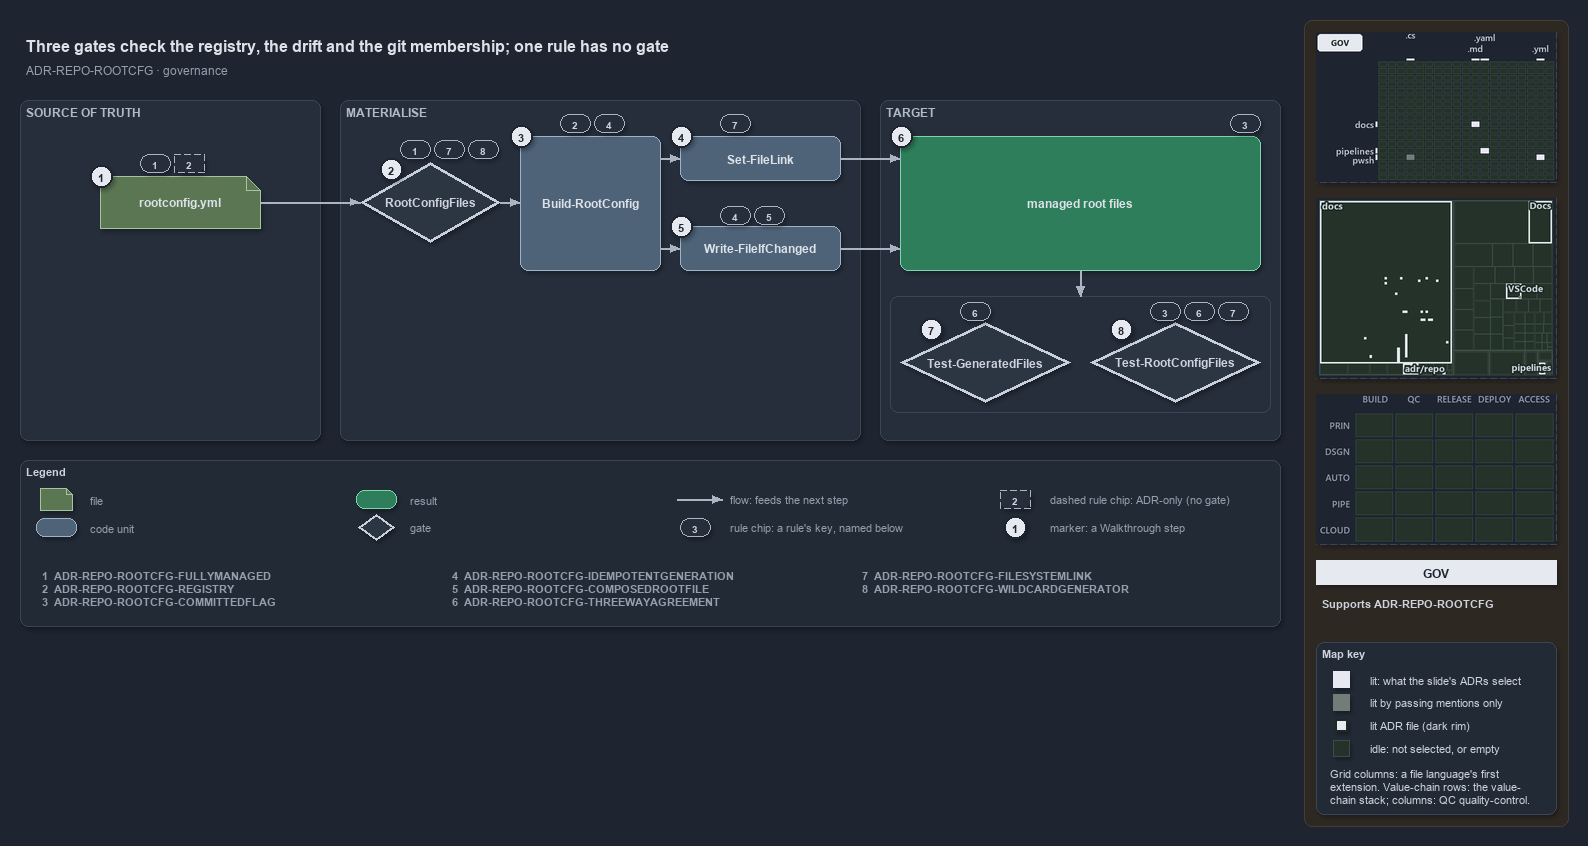

The diagram above was exported from draw.io. Its source (the exported page's mxGraphModel, read from the mxfile embedded in the PNG):
<mxGraphModel dx="1024" dy="768" grid="0" gridSize="10" guides="1" tooltips="1" connect="1" arrows="1" fold="1" page="1" pageScale="1" pageWidth="1572" pageHeight="640" background="#1E2430" math="0" shadow="1">
  <root>
    <mxCell id="0" />
    <mxCell id="1" parent="0" />
    <mxCell id="sidebar-bg" value="" style="rounded=1;arcSize=2;html=1;fillColor=#2E2823;strokeColor=#453C33;shadow=0;" vertex="1" parent="1">
      <mxGeometry x="1304" y="4" width="264" height="806" as="geometry" />
    </mxCell>
    <mxCell id="title" value="Three gates check the registry, the drift and the git membership; one rule has no gate" style="text;html=1;align=left;verticalAlign=middle;fontSize=16;fontStyle=1;fontColor=#DDE2E9;" vertex="1" parent="1">
      <mxGeometry x="20" y="14" width="1260" height="30" as="geometry" />
    </mxCell>
    <mxCell id="subtitle" value="ADR-REPO-ROOTCFG &amp;#183; governance" style="text;html=1;align=left;verticalAlign=middle;fontSize=12;fontColor=#949FAE;" vertex="1" parent="1">
      <mxGeometry x="20" y="44" width="1240" height="20" as="geometry" />
    </mxCell>
    <mxCell id="band-source" value="SOURCE OF TRUTH" style="rounded=1;html=1;arcSize=3;fillColor=#262E3B;strokeColor=#3A4555;verticalAlign=top;align=left;spacingLeft=8;fontStyle=1;fontSize=12;fontColor=#B0BAC7;" vertex="1" parent="1">
      <mxGeometry x="20" y="84" width="300" height="340" as="geometry" />
    </mxCell>
    <mxCell id="band-write" value="MATERIALISE" style="rounded=1;html=1;arcSize=3;fillColor=#262E3B;strokeColor=#3A4555;verticalAlign=top;align=left;spacingLeft=8;fontStyle=1;fontSize=12;fontColor=#B0BAC7;" vertex="1" parent="1">
      <mxGeometry x="340" y="84" width="520" height="340" as="geometry" />
    </mxCell>
    <mxCell id="band-target" value="TARGET" style="rounded=1;html=1;arcSize=3;fillColor=#262E3B;strokeColor=#3A4555;verticalAlign=top;align=left;spacingLeft=8;fontStyle=1;fontSize=12;fontColor=#B0BAC7;" vertex="1" parent="1">
      <mxGeometry x="880" y="84" width="400" height="340" as="geometry" />
    </mxCell>
    <mxCell id="f-registry" value="&lt;b&gt;rootconfig.yml&lt;/b&gt;" style="shape=note;size=14;whiteSpace=wrap;html=1;fillColor=#5B7653;strokeColor=#A9C29F;fontColor=#DDE2E9;fontSize=12;" vertex="1" parent="1">
      <mxGeometry x="100" y="160" width="160" height="52" as="geometry" />
    </mxCell>
    <mxCell id="g-type" value="&lt;b&gt;RootConfigFiles&lt;/b&gt;" style="rhombus;whiteSpace=wrap;html=1;fillColor=#2C3542;strokeColor=#C7D0DB;strokeWidth=3;fontColor=#CDD3DC;fontSize=12;" vertex="1" parent="1">
      <mxGeometry x="360" y="146" width="140" height="80" as="geometry" />
    </mxCell>
    <mxCell id="c-build" value="&lt;b&gt;Build-RootConfig&lt;/b&gt;" style="rounded=1;whiteSpace=wrap;html=1;arcSize=20;fillColor=#4E6378;strokeColor=#9FB3C8;fontColor=#DDE2E9;fontSize=12;" vertex="1" parent="1">
      <mxGeometry x="520" y="120" width="140" height="134" as="geometry" />
    </mxCell>
    <mxCell id="c-link" value="&lt;b&gt;Set-FileLink&lt;/b&gt;" style="rounded=1;whiteSpace=wrap;html=1;arcSize=20;fillColor=#4E6378;strokeColor=#9FB3C8;fontColor=#DDE2E9;fontSize=12;" vertex="1" parent="1">
      <mxGeometry x="680" y="120" width="160" height="44" as="geometry" />
    </mxCell>
    <mxCell id="c-write" value="&lt;b&gt;Write-FileIfChanged&lt;/b&gt;" style="rounded=1;whiteSpace=wrap;html=1;arcSize=20;fillColor=#4E6378;strokeColor=#9FB3C8;fontColor=#DDE2E9;fontSize=12;" vertex="1" parent="1">
      <mxGeometry x="680" y="210" width="160" height="44" as="geometry" />
    </mxCell>
    <mxCell id="r-targets" value="&lt;b&gt;managed root files&lt;/b&gt;" style="rounded=1;whiteSpace=wrap;html=1;arcSize=20;fillColor=#2E7D5B;strokeColor=#7FD3AE;fontColor=#DDE2E9;fontSize=12;" vertex="1" parent="1">
      <mxGeometry x="900" y="120" width="360" height="134" as="geometry" />
    </mxCell>
    <mxCell id="frame-gates" value="" style="rounded=1;html=1;arcSize=6;fillColor=none;strokeColor=#3A4555;" vertex="1" parent="1">
      <mxGeometry x="890" y="280" width="380" height="116" as="geometry" />
    </mxCell>
    <mxCell id="g-drift" value="&lt;b&gt;Test-GeneratedFiles&lt;/b&gt;" style="rhombus;whiteSpace=wrap;html=1;fillColor=#2C3542;strokeColor=#C7D0DB;strokeWidth=3;fontColor=#CDD3DC;fontSize=12;" vertex="1" parent="1">
      <mxGeometry x="900" y="306" width="170" height="80" as="geometry" />
    </mxCell>
    <mxCell id="g-integrity" value="&lt;b&gt;Test-RootConfigFiles&lt;/b&gt;" style="rhombus;whiteSpace=wrap;html=1;fillColor=#2C3542;strokeColor=#C7D0DB;strokeWidth=3;fontColor=#CDD3DC;fontSize=12;" vertex="1" parent="1">
      <mxGeometry x="1090" y="306" width="170" height="80" as="geometry" />
    </mxCell>
    <mxCell id="port-build-l" value="" style="text;html=1;strokeColor=none;fillColor=none;" vertex="1" parent="1">
      <mxGeometry x="520" y="186" width="1" height="1" as="geometry" />
    </mxCell>
    <mxCell id="port-build-r1" value="" style="text;html=1;strokeColor=none;fillColor=none;" vertex="1" parent="1">
      <mxGeometry x="660" y="142" width="1" height="1" as="geometry" />
    </mxCell>
    <mxCell id="port-build-r2" value="" style="text;html=1;strokeColor=none;fillColor=none;" vertex="1" parent="1">
      <mxGeometry x="660" y="232" width="1" height="1" as="geometry" />
    </mxCell>
    <mxCell id="port-targets-l1" value="" style="text;html=1;strokeColor=none;fillColor=none;" vertex="1" parent="1">
      <mxGeometry x="900" y="142" width="1" height="1" as="geometry" />
    </mxCell>
    <mxCell id="port-targets-l2" value="" style="text;html=1;strokeColor=none;fillColor=none;" vertex="1" parent="1">
      <mxGeometry x="900" y="232" width="1" height="1" as="geometry" />
    </mxCell>
    <mxCell id="port-targets-b" value="" style="text;html=1;strokeColor=none;fillColor=none;" vertex="1" parent="1">
      <mxGeometry x="1080" y="254" width="1" height="1" as="geometry" />
    </mxCell>
    <mxCell id="port-frame-t" value="" style="text;html=1;strokeColor=none;fillColor=none;" vertex="1" parent="1">
      <mxGeometry x="1080" y="280" width="1" height="1" as="geometry" />
    </mxCell>
    <mxCell id="e-registry-type" value="" style="edgeStyle=orthogonalEdgeStyle;rounded=1;html=1;fontSize=10;fontColor=#CDD3DC;endArrow=block;strokeColor=#AAB4C3;shadow=0;" edge="1" parent="1" source="f-registry" target="g-type">
      <mxGeometry relative="1" as="geometry" />
    </mxCell>
    <mxCell id="e-type-build" value="" style="edgeStyle=orthogonalEdgeStyle;rounded=1;html=1;fontSize=10;fontColor=#CDD3DC;endArrow=block;strokeColor=#AAB4C3;shadow=0;" edge="1" parent="1" source="g-type" target="port-build-l">
      <mxGeometry relative="1" as="geometry" />
    </mxCell>
    <mxCell id="e-build-link" value="" style="edgeStyle=orthogonalEdgeStyle;rounded=1;html=1;fontSize=10;fontColor=#CDD3DC;endArrow=block;strokeColor=#AAB4C3;shadow=0;" edge="1" parent="1" source="port-build-r1" target="c-link">
      <mxGeometry relative="1" as="geometry" />
    </mxCell>
    <mxCell id="e-build-write" value="" style="edgeStyle=orthogonalEdgeStyle;rounded=1;html=1;fontSize=10;fontColor=#CDD3DC;endArrow=block;strokeColor=#AAB4C3;shadow=0;" edge="1" parent="1" source="port-build-r2" target="c-write">
      <mxGeometry relative="1" as="geometry" />
    </mxCell>
    <mxCell id="e-link-targets" value="" style="edgeStyle=orthogonalEdgeStyle;rounded=1;html=1;fontSize=10;fontColor=#CDD3DC;endArrow=block;strokeColor=#AAB4C3;shadow=0;" edge="1" parent="1" source="c-link" target="port-targets-l1">
      <mxGeometry relative="1" as="geometry" />
    </mxCell>
    <mxCell id="e-write-targets" value="" style="edgeStyle=orthogonalEdgeStyle;rounded=1;html=1;fontSize=10;fontColor=#CDD3DC;endArrow=block;strokeColor=#AAB4C3;shadow=0;" edge="1" parent="1" source="c-write" target="port-targets-l2">
      <mxGeometry relative="1" as="geometry" />
    </mxCell>
    <mxCell id="e-targets-gates" value="" style="edgeStyle=orthogonalEdgeStyle;rounded=1;html=1;fontSize=10;fontColor=#CDD3DC;endArrow=block;strokeColor=#AAB4C3;shadow=0;" edge="1" parent="1" source="port-targets-b" target="port-frame-t">
      <mxGeometry relative="1" as="geometry" />
    </mxCell>
    <mxCell id="chip-registry-1" value="1" style="rounded=1;arcSize=50;whiteSpace=wrap;html=1;fillColor=#262E3B;strokeColor=#AAB4C3;fontColor=#CDD3DC;fontStyle=1;fontSize=10.5;" vertex="1" parent="1">
      <mxGeometry x="140" y="138" width="30" height="18" as="geometry" />
    </mxCell>
    <mxCell id="chip-registry-2" value="2" style="rounded=1;arcSize=50;whiteSpace=wrap;html=1;fillColor=#262E3B;strokeColor=#AAB4C3;dashed=1;fontColor=#CDD3DC;fontStyle=1;fontSize=10.5;" vertex="1" parent="1">
      <mxGeometry x="174" y="138" width="30" height="18" as="geometry" />
    </mxCell>
    <mxCell id="chip-type-1" value="1" style="rounded=1;arcSize=50;whiteSpace=wrap;html=1;fillColor=#262E3B;strokeColor=#AAB4C3;fontColor=#CDD3DC;fontStyle=1;fontSize=10.5;" vertex="1" parent="1">
      <mxGeometry x="400" y="124" width="30" height="18" as="geometry" />
    </mxCell>
    <mxCell id="chip-type-7" value="7" style="rounded=1;arcSize=50;whiteSpace=wrap;html=1;fillColor=#262E3B;strokeColor=#AAB4C3;fontColor=#CDD3DC;fontStyle=1;fontSize=10.5;" vertex="1" parent="1">
      <mxGeometry x="434" y="124" width="30" height="18" as="geometry" />
    </mxCell>
    <mxCell id="chip-type-8" value="8" style="rounded=1;arcSize=50;whiteSpace=wrap;html=1;fillColor=#262E3B;strokeColor=#AAB4C3;fontColor=#CDD3DC;fontStyle=1;fontSize=10.5;" vertex="1" parent="1">
      <mxGeometry x="468" y="124" width="30" height="18" as="geometry" />
    </mxCell>
    <mxCell id="chip-build-2" value="2" style="rounded=1;arcSize=50;whiteSpace=wrap;html=1;fillColor=#262E3B;strokeColor=#AAB4C3;fontColor=#CDD3DC;fontStyle=1;fontSize=10.5;" vertex="1" parent="1">
      <mxGeometry x="560" y="98" width="30" height="18" as="geometry" />
    </mxCell>
    <mxCell id="chip-build-4" value="4" style="rounded=1;arcSize=50;whiteSpace=wrap;html=1;fillColor=#262E3B;strokeColor=#AAB4C3;fontColor=#CDD3DC;fontStyle=1;fontSize=10.5;" vertex="1" parent="1">
      <mxGeometry x="594" y="98" width="30" height="18" as="geometry" />
    </mxCell>
    <mxCell id="chip-link-7" value="7" style="rounded=1;arcSize=50;whiteSpace=wrap;html=1;fillColor=#262E3B;strokeColor=#AAB4C3;fontColor=#CDD3DC;fontStyle=1;fontSize=10.5;" vertex="1" parent="1">
      <mxGeometry x="720" y="98" width="30" height="18" as="geometry" />
    </mxCell>
    <mxCell id="chip-write-4" value="4" style="rounded=1;arcSize=50;whiteSpace=wrap;html=1;fillColor=#262E3B;strokeColor=#AAB4C3;fontColor=#CDD3DC;fontStyle=1;fontSize=10.5;" vertex="1" parent="1">
      <mxGeometry x="720" y="190" width="30" height="18" as="geometry" />
    </mxCell>
    <mxCell id="chip-write-5" value="5" style="rounded=1;arcSize=50;whiteSpace=wrap;html=1;fillColor=#262E3B;strokeColor=#AAB4C3;fontColor=#CDD3DC;fontStyle=1;fontSize=10.5;" vertex="1" parent="1">
      <mxGeometry x="754" y="190" width="30" height="18" as="geometry" />
    </mxCell>
    <mxCell id="chip-targets-3" value="3" style="rounded=1;arcSize=50;whiteSpace=wrap;html=1;fillColor=#262E3B;strokeColor=#AAB4C3;fontColor=#CDD3DC;fontStyle=1;fontSize=10.5;" vertex="1" parent="1">
      <mxGeometry x="1230" y="98" width="30" height="18" as="geometry" />
    </mxCell>
    <mxCell id="chip-drift-6" value="6" style="rounded=1;arcSize=50;whiteSpace=wrap;html=1;fillColor=#262E3B;strokeColor=#AAB4C3;fontColor=#CDD3DC;fontStyle=1;fontSize=10.5;" vertex="1" parent="1">
      <mxGeometry x="960" y="286" width="30" height="18" as="geometry" />
    </mxCell>
    <mxCell id="chip-integrity-3" value="3" style="rounded=1;arcSize=50;whiteSpace=wrap;html=1;fillColor=#262E3B;strokeColor=#AAB4C3;fontColor=#CDD3DC;fontStyle=1;fontSize=10.5;" vertex="1" parent="1">
      <mxGeometry x="1150" y="286" width="30" height="18" as="geometry" />
    </mxCell>
    <mxCell id="chip-integrity-6" value="6" style="rounded=1;arcSize=50;whiteSpace=wrap;html=1;fillColor=#262E3B;strokeColor=#AAB4C3;fontColor=#CDD3DC;fontStyle=1;fontSize=10.5;" vertex="1" parent="1">
      <mxGeometry x="1184" y="286" width="30" height="18" as="geometry" />
    </mxCell>
    <mxCell id="chip-integrity-7" value="7" style="rounded=1;arcSize=50;whiteSpace=wrap;html=1;fillColor=#262E3B;strokeColor=#AAB4C3;fontColor=#CDD3DC;fontStyle=1;fontSize=10.5;" vertex="1" parent="1">
      <mxGeometry x="1218" y="286" width="30" height="18" as="geometry" />
    </mxCell>
    <mxCell id="mark-1" value="1" style="ellipse;html=1;fillColor=#E6EAF0;strokeColor=#1E2430;strokeWidth=2;fontColor=#1E2430;fontStyle=1;fontSize=11;" vertex="1" parent="1">
      <mxGeometry x="90" y="149" width="22" height="22" as="geometry" />
    </mxCell>
    <mxCell id="mark-2" value="2" style="ellipse;html=1;fillColor=#E6EAF0;strokeColor=#1E2430;strokeWidth=2;fontColor=#1E2430;fontStyle=1;fontSize=11;" vertex="1" parent="1">
      <mxGeometry x="380" y="142" width="22" height="22" as="geometry" />
    </mxCell>
    <mxCell id="mark-3" value="3" style="ellipse;html=1;fillColor=#E6EAF0;strokeColor=#1E2430;strokeWidth=2;fontColor=#1E2430;fontStyle=1;fontSize=11;" vertex="1" parent="1">
      <mxGeometry x="510" y="109" width="22" height="22" as="geometry" />
    </mxCell>
    <mxCell id="mark-4" value="4" style="ellipse;html=1;fillColor=#E6EAF0;strokeColor=#1E2430;strokeWidth=2;fontColor=#1E2430;fontStyle=1;fontSize=11;" vertex="1" parent="1">
      <mxGeometry x="670" y="109" width="22" height="22" as="geometry" />
    </mxCell>
    <mxCell id="mark-5" value="5" style="ellipse;html=1;fillColor=#E6EAF0;strokeColor=#1E2430;strokeWidth=2;fontColor=#1E2430;fontStyle=1;fontSize=11;" vertex="1" parent="1">
      <mxGeometry x="670" y="199" width="22" height="22" as="geometry" />
    </mxCell>
    <mxCell id="mark-6" value="6" style="ellipse;html=1;fillColor=#E6EAF0;strokeColor=#1E2430;strokeWidth=2;fontColor=#1E2430;fontStyle=1;fontSize=11;" vertex="1" parent="1">
      <mxGeometry x="890" y="109" width="22" height="22" as="geometry" />
    </mxCell>
    <mxCell id="mark-7" value="7" style="ellipse;html=1;fillColor=#E6EAF0;strokeColor=#1E2430;strokeWidth=2;fontColor=#1E2430;fontStyle=1;fontSize=11;" vertex="1" parent="1">
      <mxGeometry x="920" y="302" width="22" height="22" as="geometry" />
    </mxCell>
    <mxCell id="mark-8" value="8" style="ellipse;html=1;fillColor=#E6EAF0;strokeColor=#1E2430;strokeWidth=2;fontColor=#1E2430;fontStyle=1;fontSize=11;" vertex="1" parent="1">
      <mxGeometry x="1110" y="302" width="22" height="22" as="geometry" />
    </mxCell>
    <mxCell id="legend" value="&lt;b&gt;Legend&lt;/b&gt;" style="rounded=1;whiteSpace=wrap;html=1;arcSize=6;fillColor=#222A36;strokeColor=#3A4555;align=left;verticalAlign=top;spacing=8;fontSize=11;fontColor=#CDD3DC;" vertex="1" parent="1">
      <mxGeometry x="20" y="444" width="1260" height="166" as="geometry" />
      <mxCell id="lg-key-0" value="&lt;b&gt;1&lt;/b&gt;&amp;#160;&amp;#160;ADR-REPO-ROOTCFG-FULLYMANAGED&lt;br&gt;&lt;b&gt;2&lt;/b&gt;&amp;#160;&amp;#160;ADR-REPO-ROOTCFG-REGISTRY&lt;br&gt;&lt;b&gt;3&lt;/b&gt;&amp;#160;&amp;#160;ADR-REPO-ROOTCFG-COMMITTEDFLAG" style="text;html=1;align=left;verticalAlign=top;fontSize=11;fontColor=#949FAE;" vertex="1" parent="1">
        <mxGeometry x="36" y="548" width="400" height="52" as="geometry" />
      </mxCell>
      <mxCell id="lg-key-1" value="&lt;b&gt;4&lt;/b&gt;&amp;#160;&amp;#160;ADR-REPO-ROOTCFG-IDEMPOTENTGENERATION&lt;br&gt;&lt;b&gt;5&lt;/b&gt;&amp;#160;&amp;#160;ADR-REPO-ROOTCFG-COMPOSEDROOTFILE&lt;br&gt;&lt;b&gt;6&lt;/b&gt;&amp;#160;&amp;#160;ADR-REPO-ROOTCFG-THREEWAYAGREEMENT" style="text;html=1;align=left;verticalAlign=top;fontSize=11;fontColor=#949FAE;" vertex="1" parent="1">
        <mxGeometry x="446" y="548" width="400" height="52" as="geometry" />
      </mxCell>
      <mxCell id="lg-key-2" value="&lt;b&gt;7&lt;/b&gt;&amp;#160;&amp;#160;ADR-REPO-ROOTCFG-FILESYSTEMLINK&lt;br&gt;&lt;b&gt;8&lt;/b&gt;&amp;#160;&amp;#160;ADR-REPO-ROOTCFG-WILDCARDGENERATOR" style="text;html=1;align=left;verticalAlign=top;fontSize=11;fontColor=#949FAE;" vertex="1" parent="1">
        <mxGeometry x="856" y="548" width="400" height="52" as="geometry" />
      </mxCell>
    </mxCell>
    <mxCell id="lg-0" value="" style="shape=note;size=6;html=1;fillColor=#5B7653;strokeColor=#A9C29F;" vertex="1" parent="1">
      <mxGeometry x="40" y="472" width="32" height="22" as="geometry" />
    </mxCell>
    <mxCell id="lg-0-t" value="file" style="text;html=1;align=left;verticalAlign=middle;fontSize=11;fontColor=#949FAE;" vertex="1" parent="1">
      <mxGeometry x="84" y="473" width="270" height="20" as="geometry" />
    </mxCell>
    <mxCell id="lg-1" value="" style="rounded=1;html=1;arcSize=20;fillColor=#4E6378;strokeColor=#9FB3C8;" vertex="1" parent="1">
      <mxGeometry x="36" y="502" width="40" height="18" as="geometry" />
    </mxCell>
    <mxCell id="lg-1-t" value="code unit" style="text;html=1;align=left;verticalAlign=middle;fontSize=11;fontColor=#949FAE;" vertex="1" parent="1">
      <mxGeometry x="84" y="501" width="270" height="20" as="geometry" />
    </mxCell>
    <mxCell id="lg-2" value="" style="rounded=1;html=1;arcSize=20;fillColor=#2E7D5B;strokeColor=#7FD3AE;" vertex="1" parent="1">
      <mxGeometry x="356" y="474" width="40" height="18" as="geometry" />
    </mxCell>
    <mxCell id="lg-2-t" value="result" style="text;html=1;align=left;verticalAlign=middle;fontSize=11;fontColor=#949FAE;" vertex="1" parent="1">
      <mxGeometry x="404" y="473" width="270" height="20" as="geometry" />
    </mxCell>
    <mxCell id="lg-3" value="" style="rhombus;html=1;fillColor=#2C3542;strokeColor=#C7D0DB;strokeWidth=2;fontColor=#CDD3DC;" vertex="1" parent="1">
      <mxGeometry x="358" y="498" width="36" height="26" as="geometry" />
    </mxCell>
    <mxCell id="lg-3-t" value="gate" style="text;html=1;align=left;verticalAlign=middle;fontSize=11;fontColor=#949FAE;" vertex="1" parent="1">
      <mxGeometry x="404" y="501" width="270" height="20" as="geometry" />
    </mxCell>
    <mxCell id="lg-4-a" value="" style="text;html=1;strokeColor=none;fillColor=none;" vertex="1" parent="1">
      <mxGeometry x="676" y="483" width="1" height="1" as="geometry" />
    </mxCell>
    <mxCell id="lg-4-b" value="" style="text;html=1;strokeColor=none;fillColor=none;" vertex="1" parent="1">
      <mxGeometry x="722" y="483" width="1" height="1" as="geometry" />
    </mxCell>
    <mxCell id="lg-4-e" value="" style="edgeStyle=orthogonalEdgeStyle;rounded=1;html=1;fontSize=10;fontColor=#CDD3DC;endArrow=block;strokeColor=#AAB4C3;shadow=0;" edge="1" parent="1" source="lg-4-a" target="lg-4-b">
      <mxGeometry relative="1" as="geometry" />
    </mxCell>
    <mxCell id="lg-4-t" value="flow: feeds the next step" style="text;html=1;align=left;verticalAlign=middle;fontSize=11;fontColor=#949FAE;" vertex="1" parent="1">
      <mxGeometry x="724" y="473" width="270" height="20" as="geometry" />
    </mxCell>
    <mxCell id="lg-5" value="3" style="rounded=1;arcSize=50;whiteSpace=wrap;html=1;fillColor=#262E3B;strokeColor=#AAB4C3;fontColor=#CDD3DC;fontStyle=1;fontSize=10.5;" vertex="1" parent="1">
      <mxGeometry x="680" y="502" width="30" height="18" as="geometry" />
    </mxCell>
    <mxCell id="lg-5-t" value="rule chip: a rule's key, named below" style="text;html=1;align=left;verticalAlign=middle;fontSize=11;fontColor=#949FAE;" vertex="1" parent="1">
      <mxGeometry x="724" y="501" width="270" height="20" as="geometry" />
    </mxCell>
    <mxCell id="lg-6" value="2" style="rounded=1;arcSize=50;whiteSpace=wrap;html=1;fillColor=#262E3B;strokeColor=#AAB4C3;dashed=1;fontColor=#CDD3DC;fontStyle=1;fontSize=10.5;" vertex="1" parent="1">
      <mxGeometry x="1000" y="474" width="30" height="18" as="geometry" />
    </mxCell>
    <mxCell id="lg-6-t" value="dashed rule chip: ADR-only (no gate)" style="text;html=1;align=left;verticalAlign=middle;fontSize=11;fontColor=#949FAE;" vertex="1" parent="1">
      <mxGeometry x="1044" y="473" width="270" height="20" as="geometry" />
    </mxCell>
    <mxCell id="lg-7" value="1" style="ellipse;html=1;fillColor=#E6EAF0;strokeColor=#1E2430;strokeWidth=2;fontColor=#1E2430;fontStyle=1;fontSize=11;" vertex="1" parent="1">
      <mxGeometry x="1004" y="500" width="22" height="22" as="geometry" />
    </mxCell>
    <mxCell id="lg-7-t" value="marker: a Walkthrough step" style="text;html=1;align=left;verticalAlign=middle;fontSize=11;fontColor=#949FAE;" vertex="1" parent="1">
      <mxGeometry x="1044" y="501" width="270" height="20" as="geometry" />
    </mxCell>
    <mxCell id="minimap-grid" value="" style="shape=image;imageAspect=0;rounded=1;arcSize=4;whiteSpace=wrap;html=1;fillColor=#262E3B;strokeColor=#3A4555;dashed=1;fontColor=#949FAE;fontSize=11;image=data:image/png,(base64 omitted: 9412 chars);" vertex="1" parent="1">
      <mxGeometry x="1316" y="16" width="240" height="150" as="geometry" />
    </mxCell>
    <mxCell id="minimap-tree" value="" style="shape=image;imageAspect=0;rounded=1;arcSize=4;whiteSpace=wrap;html=1;fillColor=#262E3B;strokeColor=#3A4555;dashed=1;fontColor=#949FAE;fontSize=11;image=data:image/png,(base64 omitted: 14320 chars);" vertex="1" parent="1">
      <mxGeometry x="1316" y="182" width="240" height="180" as="geometry" />
    </mxCell>
    <mxCell id="minimap-chain" value="" style="shape=image;imageAspect=0;rounded=1;arcSize=4;whiteSpace=wrap;html=1;fillColor=#262E3B;strokeColor=#3A4555;dashed=1;fontColor=#949FAE;fontSize=11;image=data:image/png,(base64 omitted: 11912 chars);" vertex="1" parent="1">
      <mxGeometry x="1316" y="378" width="240" height="150" as="geometry" />
    </mxCell>
    <mxCell id="lens-badge" value="GOV" style="rounded=0;whiteSpace=wrap;html=1;align=center;verticalAlign=middle;fontSize=12;fontStyle=1;fontColor=#1E2430;fillColor=#E6EAF0;strokeColor=none;" vertex="1" parent="1">
      <mxGeometry x="1316" y="544" width="240" height="24" as="geometry" />
    </mxCell>
    <mxCell id="supports" value="&lt;b&gt;Supports&lt;/b&gt; ADR-REPO-ROOTCFG" style="text;html=1;whiteSpace=wrap;align=left;verticalAlign=top;fontSize=11;fontColor=#CDD3DC;" vertex="1" parent="1">
      <mxGeometry x="1316" y="576" width="240" height="38" as="geometry" />
    </mxCell>
    <mxCell id="mapkey" value="&lt;b&gt;Map key&lt;/b&gt;" style="rounded=1;arcSize=6;whiteSpace=wrap;html=1;align=left;verticalAlign=top;fontSize=11;fontColor=#CDD3DC;fillColor=#222A36;strokeColor=#3A4555;spacingLeft=8;spacingTop=2;" vertex="1" parent="1">
      <mxGeometry x="1316" y="626" width="240" height="172" as="geometry" />
    </mxCell>
    <mxCell id="mapkey-lit" value="" style="rounded=0;html=1;fillColor=#E6EAF0;strokeColor=#E6EAF0;" vertex="1" parent="1">
      <mxGeometry x="1333.0" y="655.0" width="16" height="16" as="geometry" />
    </mxCell>
    <mxCell id="mapkey-lit-text" value="lit: what the slide's ADRs select" style="text;html=1;align=left;verticalAlign=middle;fontSize=11;fontColor=#CDD3DC;" vertex="1" parent="1">
      <mxGeometry x="1364" y="653" width="184" height="20" as="geometry" />
    </mxCell>
    <mxCell id="mapkey-touched" value="" style="rounded=0;html=1;fillColor=#727C79;strokeColor=#727C79;" vertex="1" parent="1">
      <mxGeometry x="1333.0" y="678.0" width="16" height="16" as="geometry" />
    </mxCell>
    <mxCell id="mapkey-touched-text" value="lit by passing mentions only" style="text;html=1;align=left;verticalAlign=middle;fontSize=11;fontColor=#CDD3DC;" vertex="1" parent="1">
      <mxGeometry x="1364" y="676" width="184" height="20" as="geometry" />
    </mxCell>
    <mxCell id="mapkey-adr" value="" style="rounded=0;html=1;fillColor=#E6EAF0;strokeColor=#1C2A24;strokeWidth=2;" vertex="1" parent="1">
      <mxGeometry x="1335.0" y="703.0" width="12" height="12" as="geometry" />
    </mxCell>
    <mxCell id="mapkey-adr-text" value="lit ADR file (dark rim)" style="text;html=1;align=left;verticalAlign=middle;fontSize=11;fontColor=#CDD3DC;" vertex="1" parent="1">
      <mxGeometry x="1364" y="699" width="184" height="20" as="geometry" />
    </mxCell>
    <mxCell id="mapkey-idle" value="" style="rounded=0;html=1;fillColor=#243229;strokeColor=#3B4D43;" vertex="1" parent="1">
      <mxGeometry x="1333.0" y="724.0" width="16" height="16" as="geometry" />
    </mxCell>
    <mxCell id="mapkey-idle-text" value="idle: not selected, or empty" style="text;html=1;align=left;verticalAlign=middle;fontSize=11;fontColor=#CDD3DC;" vertex="1" parent="1">
      <mxGeometry x="1364" y="722" width="184" height="20" as="geometry" />
    </mxCell>
    <mxCell id="mapkey-codes" value="Grid columns: a file language's first&lt;br&gt;extension. Value-chain rows: the value-&lt;br&gt;chain stack; columns: QC quality-control." style="text;html=1;align=left;verticalAlign=top;whiteSpace=wrap;fontSize=11;fontColor=#CDD3DC;" vertex="1" parent="1">
      <mxGeometry x="1324" y="746" width="224" height="46" as="geometry" />
    </mxCell>
  </root>
</mxGraphModel>